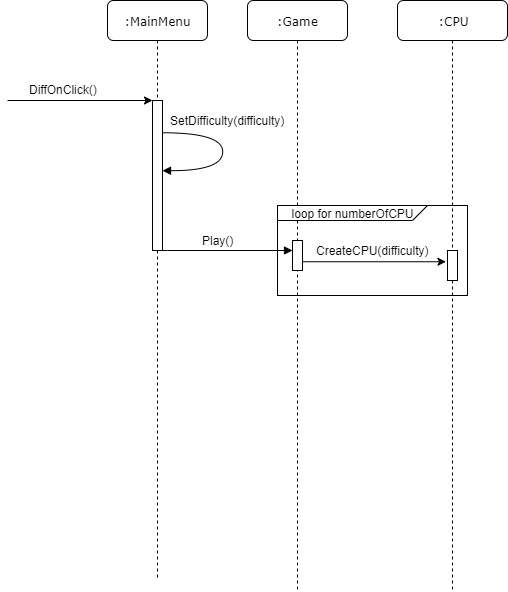

The diagram above was exported from draw.io. Its source (the exported page's mxGraphModel, read from the mxfile embedded in the PNG):
<mxGraphModel dx="2071" dy="516" grid="1" gridSize="10" guides="1" tooltips="1" connect="1" arrows="1" fold="1" page="1" pageScale="1" pageWidth="1100" pageHeight="850" background="#ffffff" math="0" shadow="0">
  <root>
    <mxCell id="0" />
    <mxCell id="1" parent="0" />
    <mxCell id="pyAYk8c8WIdH8bDRDpIP-9" value="" style="rounded=0;whiteSpace=wrap;html=1;fontColor=none;" vertex="1" parent="1">
      <mxGeometry x="270" y="285" width="190" height="90" as="geometry" />
    </mxCell>
    <mxCell id="7baba1c4bc27f4b0-8" value=":MainMenu" style="shape=umlLifeline;perimeter=lifelinePerimeter;whiteSpace=wrap;html=1;container=1;collapsible=0;recursiveResize=0;outlineConnect=0;rounded=1;shadow=0;comic=0;labelBackgroundColor=none;strokeColor=#000000;strokeWidth=1;fillColor=#FFFFFF;fontFamily=Verdana;fontSize=12;fontColor=#000000;align=center;" parent="1" vertex="1">
      <mxGeometry x="100" y="80" width="100" height="580" as="geometry" />
    </mxCell>
    <mxCell id="7baba1c4bc27f4b0-9" value="" style="html=1;points=[];perimeter=orthogonalPerimeter;rounded=0;shadow=0;comic=0;labelBackgroundColor=none;strokeColor=#000000;strokeWidth=1;fillColor=#FFFFFF;fontFamily=Verdana;fontSize=12;fontColor=#000000;align=center;" parent="7baba1c4bc27f4b0-8" vertex="1">
      <mxGeometry x="45" y="100" width="10" height="150" as="geometry" />
    </mxCell>
    <mxCell id="pyAYk8c8WIdH8bDRDpIP-3" value="dispatch" style="html=1;verticalAlign=bottom;endArrow=block;labelBackgroundColor=none;fontFamily=Verdana;fontSize=12;elbow=vertical;edgeStyle=orthogonalEdgeStyle;curved=1;noLabel=1;fontColor=none;" edge="1" parent="7baba1c4bc27f4b0-8" source="7baba1c4bc27f4b0-9" target="7baba1c4bc27f4b0-9">
      <mxGeometry relative="1" as="geometry">
        <mxPoint x="60.5" y="132" as="sourcePoint" />
        <mxPoint x="65.5" y="170" as="targetPoint" />
        <Array as="points">
          <mxPoint x="115" y="132" />
          <mxPoint x="115" y="170" />
        </Array>
      </mxGeometry>
    </mxCell>
    <mxCell id="pyAYk8c8WIdH8bDRDpIP-14" value="SetDifficulty(difficulty)" style="text;html=1;resizable=0;points=[];align=center;verticalAlign=middle;labelBackgroundColor=#ffffff;fontColor=none;" vertex="1" connectable="0" parent="pyAYk8c8WIdH8bDRDpIP-3">
      <mxGeometry x="-0.4399" y="-3" relative="1" as="geometry">
        <mxPoint x="21" y="-15.5" as="offset" />
      </mxGeometry>
    </mxCell>
    <mxCell id="7baba1c4bc27f4b0-11" value="dispatch" style="html=1;verticalAlign=bottom;endArrow=block;labelBackgroundColor=none;fontFamily=Verdana;fontSize=12;edgeStyle=elbowEdgeStyle;elbow=vertical;noLabel=1;fontColor=none;" parent="1" source="7baba1c4bc27f4b0-9" target="7baba1c4bc27f4b0-10" edge="1">
      <mxGeometry relative="1" as="geometry">
        <mxPoint x="170" y="330" as="sourcePoint" />
        <mxPoint x="270" y="330" as="targetPoint" />
        <Array as="points">
          <mxPoint x="210" y="330" />
        </Array>
      </mxGeometry>
    </mxCell>
    <mxCell id="pyAYk8c8WIdH8bDRDpIP-11" value="Play()" style="text;html=1;resizable=0;points=[];align=center;verticalAlign=middle;labelBackgroundColor=#ffffff;fontColor=none;" vertex="1" connectable="0" parent="7baba1c4bc27f4b0-11">
      <mxGeometry x="-0.1872" y="2" relative="1" as="geometry">
        <mxPoint x="5" y="-8" as="offset" />
      </mxGeometry>
    </mxCell>
    <mxCell id="pyAYk8c8WIdH8bDRDpIP-1" value="" style="endArrow=classic;html=1;" edge="1" parent="1" target="7baba1c4bc27f4b0-9">
      <mxGeometry width="50" height="50" relative="1" as="geometry">
        <mxPoint y="180" as="sourcePoint" />
        <mxPoint x="150" y="680" as="targetPoint" />
      </mxGeometry>
    </mxCell>
    <mxCell id="7baba1c4bc27f4b0-3" value=":CPU" style="shape=umlLifeline;perimeter=lifelinePerimeter;whiteSpace=wrap;html=1;container=1;collapsible=0;recursiveResize=0;outlineConnect=0;rounded=1;shadow=0;comic=0;labelBackgroundColor=none;strokeColor=#000000;strokeWidth=1;fillColor=#FFFFFF;fontFamily=Verdana;fontSize=12;fontColor=#000000;align=center;" parent="1" vertex="1">
      <mxGeometry x="390" y="80" width="110" height="590" as="geometry" />
    </mxCell>
    <mxCell id="pyAYk8c8WIdH8bDRDpIP-6" value="" style="html=1;points=[];perimeter=orthogonalPerimeter;rounded=0;shadow=0;comic=0;labelBackgroundColor=none;strokeColor=#000000;strokeWidth=1;fillColor=#FFFFFF;fontFamily=Verdana;fontSize=12;fontColor=#000000;align=center;" vertex="1" parent="7baba1c4bc27f4b0-3">
      <mxGeometry x="50" y="250" width="10" height="30" as="geometry" />
    </mxCell>
    <mxCell id="7baba1c4bc27f4b0-2" value=":Game" style="shape=umlLifeline;perimeter=lifelinePerimeter;whiteSpace=wrap;html=1;container=1;collapsible=0;recursiveResize=0;outlineConnect=0;rounded=1;shadow=0;comic=0;labelBackgroundColor=none;strokeColor=#000000;strokeWidth=1;fillColor=#FFFFFF;fontFamily=Verdana;fontSize=12;fontColor=#000000;align=center;" parent="1" vertex="1">
      <mxGeometry x="240" y="80" width="100" height="590" as="geometry" />
    </mxCell>
    <mxCell id="7baba1c4bc27f4b0-10" value="" style="html=1;points=[];perimeter=orthogonalPerimeter;rounded=0;shadow=0;comic=0;labelBackgroundColor=none;strokeColor=#000000;strokeWidth=1;fillColor=#FFFFFF;fontFamily=Verdana;fontSize=12;fontColor=#000000;align=center;" parent="7baba1c4bc27f4b0-2" vertex="1">
      <mxGeometry x="45" y="240" width="10" height="30" as="geometry" />
    </mxCell>
    <mxCell id="pyAYk8c8WIdH8bDRDpIP-10" value="loop for numberOfCPU" style="shape=card;whiteSpace=wrap;html=1;fontColor=none;direction=west;" vertex="1" parent="7baba1c4bc27f4b0-2">
      <mxGeometry x="30" y="205" width="150" height="15" as="geometry" />
    </mxCell>
    <mxCell id="pyAYk8c8WIdH8bDRDpIP-7" value="" style="endArrow=classic;html=1;fontColor=none;entryX=-0.152;entryY=0.375;entryDx=0;entryDy=0;entryPerimeter=0;" edge="1" parent="1" source="7baba1c4bc27f4b0-10" target="pyAYk8c8WIdH8bDRDpIP-6">
      <mxGeometry width="50" height="50" relative="1" as="geometry">
        <mxPoint x="-30" y="730" as="sourcePoint" />
        <mxPoint x="20" y="680" as="targetPoint" />
      </mxGeometry>
    </mxCell>
    <mxCell id="pyAYk8c8WIdH8bDRDpIP-15" value="CreateCPU(difficulty)" style="text;html=1;resizable=0;points=[];align=center;verticalAlign=middle;labelBackgroundColor=#ffffff;fontColor=none;" vertex="1" connectable="0" parent="pyAYk8c8WIdH8bDRDpIP-7">
      <mxGeometry x="-0.2184" y="-1" relative="1" as="geometry">
        <mxPoint x="14" y="-12.5" as="offset" />
      </mxGeometry>
    </mxCell>
    <mxCell id="pyAYk8c8WIdH8bDRDpIP-13" value="&lt;span style=&quot;text-align: center ; background-color: rgb(255 , 255 , 255)&quot;&gt;DiffOnClick()&lt;/span&gt;" style="text;html=1;resizable=0;points=[];autosize=1;align=left;verticalAlign=top;spacingTop=-4;fontColor=none;" vertex="1" parent="1">
      <mxGeometry x="20" y="160" width="80" height="20" as="geometry" />
    </mxCell>
  </root>
</mxGraphModel>